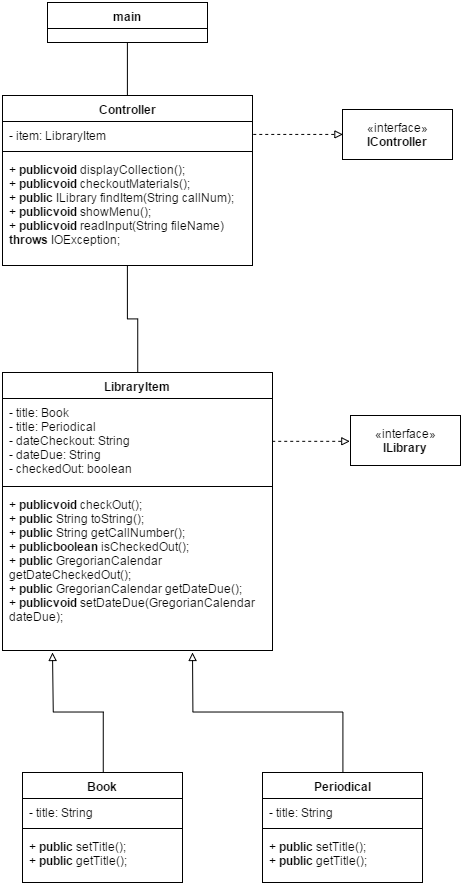

The diagram above was exported from draw.io. Its source (the exported page's mxGraphModel, read from the mxfile embedded in the PNG):
<mxGraphModel dx="2472" dy="1386" grid="1" gridSize="10" guides="1" tooltips="1" connect="1" arrows="1" fold="1" page="1" pageScale="1" pageWidth="826" pageHeight="1169" background="#ffffff" math="0">
  <root>
    <mxCell id="0" />
    <mxCell id="1" parent="0" />
    <mxCell id="70a35358b2a9440b-1" value="main" style="swimlane;html=1;fontStyle=1;align=center;verticalAlign=top;childLayout=stackLayout;horizontal=1;startSize=26;horizontalStack=0;resizeParent=1;resizeLast=0;collapsible=1;marginBottom=0;swimlaneFillColor=#ffffff;" vertex="1" parent="1">
      <mxGeometry x="55" y="20" width="160" height="40" as="geometry" />
    </mxCell>
    <mxCell id="70a35358b2a9440b-38" style="edgeStyle=orthogonalEdgeStyle;rounded=0;html=1;exitX=0.5;exitY=0;entryX=0.5;entryY=1;endArrow=none;endFill=0;jettySize=auto;orthogonalLoop=1;" edge="1" parent="1" source="70a35358b2a9440b-6" target="70a35358b2a9440b-1">
      <mxGeometry relative="1" as="geometry" />
    </mxCell>
    <mxCell id="70a35358b2a9440b-6" value="Controller" style="swimlane;html=1;fontStyle=1;align=center;verticalAlign=top;childLayout=stackLayout;horizontal=1;startSize=26;horizontalStack=0;resizeParent=1;resizeLast=0;collapsible=1;marginBottom=0;swimlaneFillColor=#ffffff;" vertex="1" parent="1">
      <mxGeometry x="10" y="113" width="250" height="170" as="geometry" />
    </mxCell>
    <mxCell id="70a35358b2a9440b-7" value="- item: LibraryItem" style="text;html=1;strokeColor=none;fillColor=none;align=left;verticalAlign=top;spacingLeft=4;spacingRight=4;whiteSpace=wrap;overflow=hidden;rotatable=0;points=[[0,0.5],[1,0.5]];portConstraint=eastwest;" vertex="1" parent="70a35358b2a9440b-6">
      <mxGeometry y="26" width="250" height="26" as="geometry" />
    </mxCell>
    <mxCell id="70a35358b2a9440b-8" value="" style="line;html=1;strokeWidth=1;fillColor=none;align=left;verticalAlign=middle;spacingTop=-1;spacingLeft=3;spacingRight=3;rotatable=0;labelPosition=right;points=[];portConstraint=eastwest;" vertex="1" parent="70a35358b2a9440b-6">
      <mxGeometry y="52" width="250" height="8" as="geometry" />
    </mxCell>
    <mxCell id="70a35358b2a9440b-9" value="+&amp;nbsp;&lt;b&gt;&lt;span&gt;public&lt;/span&gt;&lt;/b&gt;&lt;b&gt;&lt;span&gt;void&lt;/span&gt;&lt;/b&gt;&lt;span&gt; displayCollection();&lt;/span&gt;&lt;div&gt;&lt;span&gt;+&amp;nbsp;&lt;/span&gt;&lt;b&gt;&lt;span&gt;public&lt;/span&gt;&lt;/b&gt;&lt;b&gt;&lt;span&gt;void&lt;/span&gt;&lt;/b&gt;&lt;span&gt; checkoutMaterials();&lt;/span&gt;&lt;/div&gt;&lt;div&gt;&lt;span&gt;+&amp;nbsp;&lt;/span&gt;&lt;b&gt;&lt;span&gt;public&lt;/span&gt;&lt;/b&gt;&lt;span&gt; ILibrary findItem(String &lt;/span&gt;&lt;span&gt;callNum&lt;/span&gt;&lt;span&gt;);&lt;/span&gt;&lt;/div&gt;&lt;div&gt;&lt;span&gt;+&amp;nbsp;&lt;/span&gt;&lt;b&gt;&lt;span&gt;public&lt;/span&gt;&lt;/b&gt;&lt;b&gt;&lt;span&gt;void&lt;/span&gt;&lt;/b&gt;&lt;span&gt; showMenu();&lt;/span&gt;&lt;/div&gt;&lt;div&gt;&lt;span&gt;+&amp;nbsp;&lt;/span&gt;&lt;b&gt;&lt;span&gt;public&lt;/span&gt;&lt;/b&gt;&lt;b&gt;&lt;span&gt;void&lt;/span&gt;&lt;/b&gt;&lt;span&gt; readInput(String &lt;/span&gt;&lt;span&gt;fileName&lt;/span&gt;&lt;span&gt;) &lt;/span&gt;&lt;b&gt;&lt;span&gt;throws&lt;/span&gt;&lt;/b&gt;&lt;span&gt; IOException;&lt;/span&gt;&lt;/div&gt;" style="text;html=1;strokeColor=none;fillColor=none;align=left;verticalAlign=top;spacingLeft=4;spacingRight=4;whiteSpace=wrap;overflow=hidden;rotatable=0;points=[[0,0.5],[1,0.5]];portConstraint=eastwest;" vertex="1" parent="70a35358b2a9440b-6">
      <mxGeometry y="60" width="250" height="110" as="geometry" />
    </mxCell>
    <mxCell id="70a35358b2a9440b-14" value="«interface»&lt;br&gt;&lt;b&gt;IController&lt;/b&gt;" style="html=1;" vertex="1" parent="1">
      <mxGeometry x="350" y="127" width="110" height="50" as="geometry" />
    </mxCell>
    <mxCell id="70a35358b2a9440b-15" style="edgeStyle=orthogonalEdgeStyle;rounded=0;html=1;exitX=1;exitY=0.5;entryX=0;entryY=0.5;jettySize=auto;orthogonalLoop=1;dashed=1;endArrow=block;endFill=0;" edge="1" parent="1" source="70a35358b2a9440b-7" target="70a35358b2a9440b-14">
      <mxGeometry relative="1" as="geometry" />
    </mxCell>
    <mxCell id="70a35358b2a9440b-24" style="edgeStyle=orthogonalEdgeStyle;rounded=0;html=1;exitX=0.5;exitY=0;endArrow=none;endFill=0;jettySize=auto;orthogonalLoop=1;entryX=0.5;entryY=1;" edge="1" parent="1" source="70a35358b2a9440b-16" target="70a35358b2a9440b-6">
      <mxGeometry relative="1" as="geometry">
        <mxPoint x="90" y="210" as="targetPoint" />
        <Array as="points">
          <mxPoint x="146" y="336" />
          <mxPoint x="135" y="336" />
        </Array>
      </mxGeometry>
    </mxCell>
    <mxCell id="70a35358b2a9440b-16" value="LibraryItem" style="swimlane;html=1;fontStyle=1;align=center;verticalAlign=top;childLayout=stackLayout;horizontal=1;startSize=26;horizontalStack=0;resizeParent=1;resizeLast=0;collapsible=1;marginBottom=0;swimlaneFillColor=#ffffff;" vertex="1" parent="1">
      <mxGeometry x="10" y="390" width="270" height="278" as="geometry" />
    </mxCell>
    <mxCell id="70a35358b2a9440b-17" value="- title: Book&lt;div&gt;- title: Periodical&lt;/div&gt;&lt;div&gt;- dateCheckout: String&lt;/div&gt;&lt;div&gt;- dateDue: String&lt;/div&gt;&lt;div&gt;- checkedOut: boolean&lt;/div&gt;" style="text;html=1;strokeColor=none;fillColor=none;align=left;verticalAlign=top;spacingLeft=4;spacingRight=4;whiteSpace=wrap;overflow=hidden;rotatable=0;points=[[0,0.5],[1,0.5]];portConstraint=eastwest;" vertex="1" parent="70a35358b2a9440b-16">
      <mxGeometry y="26" width="270" height="84" as="geometry" />
    </mxCell>
    <mxCell id="70a35358b2a9440b-18" value="" style="line;html=1;strokeWidth=1;fillColor=none;align=left;verticalAlign=middle;spacingTop=-1;spacingLeft=3;spacingRight=3;rotatable=0;labelPosition=right;points=[];portConstraint=eastwest;" vertex="1" parent="70a35358b2a9440b-16">
      <mxGeometry y="110" width="270" height="8" as="geometry" />
    </mxCell>
    <mxCell id="70a35358b2a9440b-19" value="+&amp;nbsp;&lt;b&gt;&lt;span&gt;public&lt;/span&gt;&lt;/b&gt;&lt;b&gt;&lt;span&gt;void&lt;/span&gt;&lt;/b&gt;&lt;span&gt; checkOut();&lt;/span&gt;&lt;div&gt;&lt;span&gt;+&amp;nbsp;&lt;/span&gt;&lt;b&gt;&lt;span&gt;public&lt;/span&gt;&lt;/b&gt;&lt;span&gt; String toString();&lt;/span&gt;&lt;/div&gt;&lt;div&gt;&lt;span&gt;+&amp;nbsp;&lt;/span&gt;&lt;b&gt;&lt;span&gt;public&lt;/span&gt;&lt;/b&gt;&lt;span&gt; String getCallNumber();&lt;/span&gt;&lt;/div&gt;&lt;div&gt;&lt;span&gt;+&amp;nbsp;&lt;/span&gt;&lt;b&gt;&lt;span&gt;public&lt;/span&gt;&lt;/b&gt;&lt;b&gt;&lt;span&gt;boolean&lt;/span&gt;&lt;/b&gt;&lt;span&gt; isCheckedOut();&lt;/span&gt;&lt;/div&gt;&lt;div&gt;&lt;span&gt;+&amp;nbsp;&lt;/span&gt;&lt;b&gt;&lt;span&gt;public&lt;/span&gt;&lt;/b&gt;&lt;span&gt; GregorianCalendar getDateCheckedOut();&lt;/span&gt;&lt;/div&gt;&lt;div&gt;&lt;span&gt;+&amp;nbsp;&lt;/span&gt;&lt;b&gt;&lt;span&gt;public&lt;/span&gt;&lt;/b&gt;&lt;span&gt; GregorianCalendar getDateDue();&lt;/span&gt;&lt;/div&gt;&lt;div&gt;&lt;span&gt;+&amp;nbsp;&lt;/span&gt;&lt;b&gt;&lt;span&gt;public&lt;/span&gt;&lt;/b&gt;&lt;b&gt;&lt;span&gt;void&lt;/span&gt;&lt;/b&gt;&lt;span&gt; setDateDue(GregorianCalendar &lt;/span&gt;&lt;span&gt;dateDue&lt;/span&gt;&lt;span&gt;);&lt;/span&gt;&lt;/div&gt;" style="text;html=1;strokeColor=none;fillColor=none;align=left;verticalAlign=top;spacingLeft=4;spacingRight=4;whiteSpace=wrap;overflow=hidden;rotatable=0;points=[[0,0.5],[1,0.5]];portConstraint=eastwest;" vertex="1" parent="70a35358b2a9440b-16">
      <mxGeometry y="118" width="270" height="160" as="geometry" />
    </mxCell>
    <mxCell id="70a35358b2a9440b-20" value="«interface»&lt;br&gt;&lt;b&gt;ILibrary&lt;/b&gt;" style="html=1;" vertex="1" parent="1">
      <mxGeometry x="358" y="433" width="110" height="50" as="geometry" />
    </mxCell>
    <mxCell id="70a35358b2a9440b-21" style="edgeStyle=orthogonalEdgeStyle;rounded=0;html=1;exitX=1;exitY=0.5;entryX=0;entryY=0.5;dashed=1;endArrow=block;endFill=0;jettySize=auto;orthogonalLoop=1;" edge="1" parent="1" source="70a35358b2a9440b-17" target="70a35358b2a9440b-20">
      <mxGeometry relative="1" as="geometry" />
    </mxCell>
    <mxCell id="70a35358b2a9440b-36" style="edgeStyle=orthogonalEdgeStyle;rounded=0;html=1;exitX=0.5;exitY=0;endArrow=block;endFill=0;jettySize=auto;orthogonalLoop=1;" edge="1" parent="1" source="70a35358b2a9440b-25">
      <mxGeometry relative="1" as="geometry">
        <mxPoint x="60" y="670" as="targetPoint" />
      </mxGeometry>
    </mxCell>
    <mxCell id="70a35358b2a9440b-25" value="Book" style="swimlane;html=1;fontStyle=1;align=center;verticalAlign=top;childLayout=stackLayout;horizontal=1;startSize=26;horizontalStack=0;resizeParent=1;resizeLast=0;collapsible=1;marginBottom=0;swimlaneFillColor=#ffffff;" vertex="1" parent="1">
      <mxGeometry x="30" y="790" width="160" height="110" as="geometry" />
    </mxCell>
    <mxCell id="70a35358b2a9440b-26" value="- title: String" style="text;html=1;strokeColor=none;fillColor=none;align=left;verticalAlign=top;spacingLeft=4;spacingRight=4;whiteSpace=wrap;overflow=hidden;rotatable=0;points=[[0,0.5],[1,0.5]];portConstraint=eastwest;" vertex="1" parent="70a35358b2a9440b-25">
      <mxGeometry y="26" width="160" height="26" as="geometry" />
    </mxCell>
    <mxCell id="70a35358b2a9440b-27" value="" style="line;html=1;strokeWidth=1;fillColor=none;align=left;verticalAlign=middle;spacingTop=-1;spacingLeft=3;spacingRight=3;rotatable=0;labelPosition=right;points=[];portConstraint=eastwest;" vertex="1" parent="70a35358b2a9440b-25">
      <mxGeometry y="52" width="160" height="8" as="geometry" />
    </mxCell>
    <mxCell id="70a35358b2a9440b-28" value="+ &lt;b&gt;public &lt;/b&gt;setTitle();&lt;div&gt;+ &lt;b&gt;public &lt;/b&gt;getTitle();&lt;/div&gt;" style="text;html=1;strokeColor=none;fillColor=none;align=left;verticalAlign=top;spacingLeft=4;spacingRight=4;whiteSpace=wrap;overflow=hidden;rotatable=0;points=[[0,0.5],[1,0.5]];portConstraint=eastwest;" vertex="1" parent="70a35358b2a9440b-25">
      <mxGeometry y="60" width="160" height="40" as="geometry" />
    </mxCell>
    <mxCell id="70a35358b2a9440b-37" style="edgeStyle=orthogonalEdgeStyle;rounded=0;html=1;exitX=0.5;exitY=0;endArrow=block;endFill=0;jettySize=auto;orthogonalLoop=1;" edge="1" parent="1" source="70a35358b2a9440b-29">
      <mxGeometry relative="1" as="geometry">
        <mxPoint x="200" y="670" as="targetPoint" />
      </mxGeometry>
    </mxCell>
    <mxCell id="70a35358b2a9440b-29" value="Periodical" style="swimlane;html=1;fontStyle=1;align=center;verticalAlign=top;childLayout=stackLayout;horizontal=1;startSize=26;horizontalStack=0;resizeParent=1;resizeLast=0;collapsible=1;marginBottom=0;swimlaneFillColor=#ffffff;" vertex="1" parent="1">
      <mxGeometry x="270" y="790" width="160" height="110" as="geometry" />
    </mxCell>
    <mxCell id="70a35358b2a9440b-30" value="- title: String" style="text;html=1;strokeColor=none;fillColor=none;align=left;verticalAlign=top;spacingLeft=4;spacingRight=4;whiteSpace=wrap;overflow=hidden;rotatable=0;points=[[0,0.5],[1,0.5]];portConstraint=eastwest;" vertex="1" parent="70a35358b2a9440b-29">
      <mxGeometry y="26" width="160" height="26" as="geometry" />
    </mxCell>
    <mxCell id="70a35358b2a9440b-31" value="" style="line;html=1;strokeWidth=1;fillColor=none;align=left;verticalAlign=middle;spacingTop=-1;spacingLeft=3;spacingRight=3;rotatable=0;labelPosition=right;points=[];portConstraint=eastwest;" vertex="1" parent="70a35358b2a9440b-29">
      <mxGeometry y="52" width="160" height="8" as="geometry" />
    </mxCell>
    <mxCell id="70a35358b2a9440b-32" value="+&amp;nbsp;&lt;b&gt;public&amp;nbsp;&lt;/b&gt;setTitle();&lt;div&gt;+&amp;nbsp;&lt;b&gt;public &lt;/b&gt;&lt;span&gt;getTitle();&lt;/span&gt;&lt;/div&gt;" style="text;html=1;strokeColor=none;fillColor=none;align=left;verticalAlign=top;spacingLeft=4;spacingRight=4;whiteSpace=wrap;overflow=hidden;rotatable=0;points=[[0,0.5],[1,0.5]];portConstraint=eastwest;" vertex="1" parent="70a35358b2a9440b-29">
      <mxGeometry y="60" width="160" height="50" as="geometry" />
    </mxCell>
  </root>
</mxGraphModel>